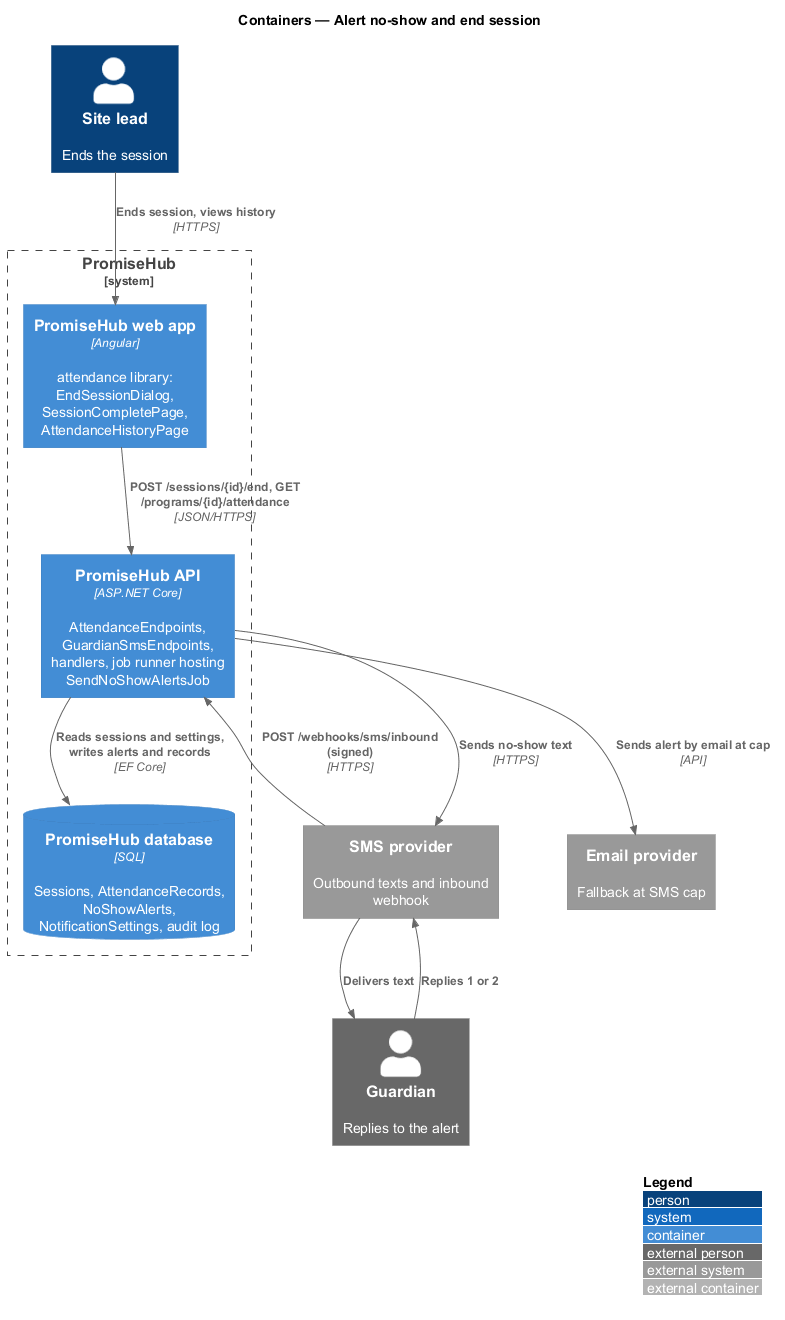

The diagram above was rendered by PlantUML. Its source (embedded in the PNG):
@startuml
!include <C4/C4_Container>
LAYOUT_WITH_LEGEND()
title Containers — Alert no-show and end session

Person(lead, "Site lead", "Ends the session")
Person_Ext(guardian, "Guardian", "Replies to the alert")
System_Boundary(ph, "PromiseHub") {
  Container(web, "PromiseHub web app", "Angular", "attendance library: EndSessionDialog, SessionCompletePage, AttendanceHistoryPage")
  Container(api, "PromiseHub API", "ASP.NET Core", "AttendanceEndpoints, GuardianSmsEndpoints, handlers, job runner hosting SendNoShowAlertsJob")
  ContainerDb(db, "PromiseHub database", "SQL", "Sessions, AttendanceRecords, NoShowAlerts, NotificationSettings, audit log")
}
System_Ext(sms, "SMS provider", "Outbound texts and inbound webhook")
System_Ext(email, "Email provider", "Fallback at SMS cap")

Rel(lead, web, "Ends session, views history", "HTTPS")
Rel(web, api, "POST /sessions/{id}/end, GET /programs/{id}/attendance", "JSON/HTTPS")
Rel(api, db, "Reads sessions and settings, writes alerts and records", "EF Core")
Rel(api, sms, "Sends no-show text", "HTTPS")
Rel(sms, api, "POST /webhooks/sms/inbound (signed)", "HTTPS")
Rel(api, email, "Sends alert by email at cap", "API")
Rel(sms, guardian, "Delivers text")
Rel(guardian, sms, "Replies 1 or 2")
@enduml